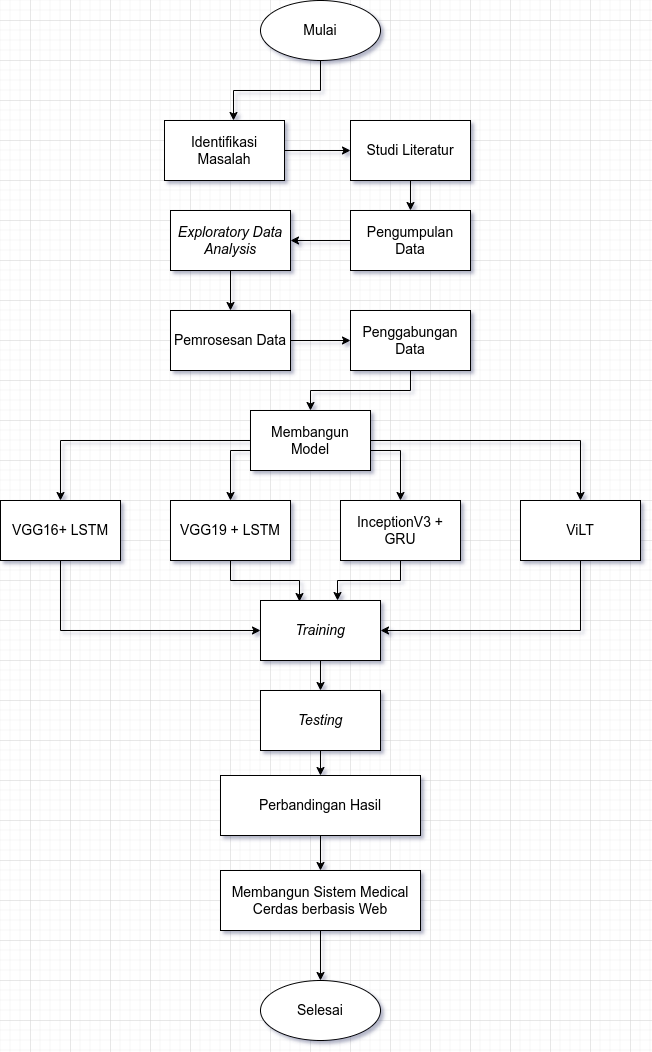

The diagram above was exported from draw.io. Its source (the exported page's mxGraphModel, read from the mxfile embedded in the PNG):
<mxGraphModel dx="1434" dy="1843" grid="1" gridSize="10" guides="1" tooltips="1" connect="1" arrows="1" fold="1" page="1" pageScale="1" pageWidth="827" pageHeight="1169" math="0" shadow="0">
  <root>
    <mxCell id="WIyWlLk6GJQsqaUBKTNV-0" />
    <mxCell id="WIyWlLk6GJQsqaUBKTNV-1" parent="WIyWlLk6GJQsqaUBKTNV-0" />
    <mxCell id="o903b2DeJJmMksp2WxFb-0" value="&lt;font style=&quot;font-size: 14px;&quot;&gt;Mulai&lt;/font&gt;" style="ellipse;whiteSpace=wrap;html=1;" parent="WIyWlLk6GJQsqaUBKTNV-1" vertex="1">
      <mxGeometry x="390" y="-220" width="120" height="60" as="geometry" />
    </mxCell>
    <mxCell id="o903b2DeJJmMksp2WxFb-1" value="&lt;font style=&quot;font-size: 14px;&quot;&gt;Selesai&lt;/font&gt;" style="ellipse;whiteSpace=wrap;html=1;" parent="WIyWlLk6GJQsqaUBKTNV-1" vertex="1">
      <mxGeometry x="390" y="760" width="120" height="60" as="geometry" />
    </mxCell>
    <mxCell id="zMD2cZ8QH-5C5jVuQTb3-18" value="" style="edgeStyle=orthogonalEdgeStyle;rounded=0;orthogonalLoop=1;jettySize=auto;html=1;" edge="1" parent="WIyWlLk6GJQsqaUBKTNV-1" source="o903b2DeJJmMksp2WxFb-2" target="o903b2DeJJmMksp2WxFb-3">
      <mxGeometry relative="1" as="geometry" />
    </mxCell>
    <mxCell id="o903b2DeJJmMksp2WxFb-2" value="&lt;font style=&quot;font-size: 14px;&quot;&gt;Identifikasi &lt;br&gt;Masalah&lt;/font&gt;" style="rounded=0;whiteSpace=wrap;html=1;" parent="WIyWlLk6GJQsqaUBKTNV-1" vertex="1">
      <mxGeometry x="294" y="-100" width="120" height="60" as="geometry" />
    </mxCell>
    <mxCell id="zMD2cZ8QH-5C5jVuQTb3-19" value="" style="edgeStyle=orthogonalEdgeStyle;rounded=0;orthogonalLoop=1;jettySize=auto;html=1;" edge="1" parent="WIyWlLk6GJQsqaUBKTNV-1" source="o903b2DeJJmMksp2WxFb-3" target="o903b2DeJJmMksp2WxFb-4">
      <mxGeometry relative="1" as="geometry" />
    </mxCell>
    <mxCell id="o903b2DeJJmMksp2WxFb-3" value="&lt;span style=&quot;font-size: 14px;&quot;&gt;Studi Literatur&lt;/span&gt;" style="rounded=0;whiteSpace=wrap;html=1;" parent="WIyWlLk6GJQsqaUBKTNV-1" vertex="1">
      <mxGeometry x="480" y="-100" width="120" height="60" as="geometry" />
    </mxCell>
    <mxCell id="zMD2cZ8QH-5C5jVuQTb3-20" value="" style="edgeStyle=orthogonalEdgeStyle;rounded=0;orthogonalLoop=1;jettySize=auto;html=1;" edge="1" parent="WIyWlLk6GJQsqaUBKTNV-1" source="o903b2DeJJmMksp2WxFb-4" target="BI5LQxYhdnTFwI8yRm5N-0">
      <mxGeometry relative="1" as="geometry" />
    </mxCell>
    <mxCell id="o903b2DeJJmMksp2WxFb-4" value="&lt;span style=&quot;font-size: 14px;&quot;&gt;Pengumpulan Data&lt;/span&gt;" style="rounded=0;whiteSpace=wrap;html=1;" parent="WIyWlLk6GJQsqaUBKTNV-1" vertex="1">
      <mxGeometry x="480" y="-10" width="120" height="60" as="geometry" />
    </mxCell>
    <mxCell id="zMD2cZ8QH-5C5jVuQTb3-21" value="" style="edgeStyle=orthogonalEdgeStyle;rounded=0;orthogonalLoop=1;jettySize=auto;html=1;" edge="1" parent="WIyWlLk6GJQsqaUBKTNV-1" source="BI5LQxYhdnTFwI8yRm5N-0" target="BI5LQxYhdnTFwI8yRm5N-1">
      <mxGeometry relative="1" as="geometry" />
    </mxCell>
    <mxCell id="BI5LQxYhdnTFwI8yRm5N-0" value="&lt;span style=&quot;font-size: 14px;&quot;&gt;&lt;i&gt;Exploratory Data Analysis&lt;/i&gt;&lt;/span&gt;" style="rounded=0;whiteSpace=wrap;html=1;" parent="WIyWlLk6GJQsqaUBKTNV-1" vertex="1">
      <mxGeometry x="300" y="-10" width="120" height="60" as="geometry" />
    </mxCell>
    <mxCell id="zMD2cZ8QH-5C5jVuQTb3-22" value="" style="edgeStyle=orthogonalEdgeStyle;rounded=0;orthogonalLoop=1;jettySize=auto;html=1;" edge="1" parent="WIyWlLk6GJQsqaUBKTNV-1" source="BI5LQxYhdnTFwI8yRm5N-1" target="zMD2cZ8QH-5C5jVuQTb3-16">
      <mxGeometry relative="1" as="geometry" />
    </mxCell>
    <mxCell id="BI5LQxYhdnTFwI8yRm5N-1" value="&lt;span style=&quot;font-size: 14px;&quot;&gt;Pemrosesan Data&lt;/span&gt;" style="rounded=0;whiteSpace=wrap;html=1;" parent="WIyWlLk6GJQsqaUBKTNV-1" vertex="1">
      <mxGeometry x="300" y="90" width="120" height="60" as="geometry" />
    </mxCell>
    <mxCell id="zMD2cZ8QH-5C5jVuQTb3-24" style="edgeStyle=orthogonalEdgeStyle;rounded=0;orthogonalLoop=1;jettySize=auto;html=1;" edge="1" parent="WIyWlLk6GJQsqaUBKTNV-1" source="BI5LQxYhdnTFwI8yRm5N-2" target="zMD2cZ8QH-5C5jVuQTb3-0">
      <mxGeometry relative="1" as="geometry" />
    </mxCell>
    <mxCell id="zMD2cZ8QH-5C5jVuQTb3-25" style="edgeStyle=orthogonalEdgeStyle;rounded=0;orthogonalLoop=1;jettySize=auto;html=1;" edge="1" parent="WIyWlLk6GJQsqaUBKTNV-1" source="BI5LQxYhdnTFwI8yRm5N-2" target="_rzo6mOKO8TQozYSMfCl-4">
      <mxGeometry relative="1" as="geometry">
        <Array as="points">
          <mxPoint x="360" y="230" />
        </Array>
      </mxGeometry>
    </mxCell>
    <mxCell id="zMD2cZ8QH-5C5jVuQTb3-28" style="edgeStyle=orthogonalEdgeStyle;rounded=0;orthogonalLoop=1;jettySize=auto;html=1;" edge="1" parent="WIyWlLk6GJQsqaUBKTNV-1" source="BI5LQxYhdnTFwI8yRm5N-2" target="_rzo6mOKO8TQozYSMfCl-7">
      <mxGeometry relative="1" as="geometry" />
    </mxCell>
    <mxCell id="zMD2cZ8QH-5C5jVuQTb3-31" style="edgeStyle=orthogonalEdgeStyle;rounded=0;orthogonalLoop=1;jettySize=auto;html=1;" edge="1" parent="WIyWlLk6GJQsqaUBKTNV-1" source="BI5LQxYhdnTFwI8yRm5N-2" target="_rzo6mOKO8TQozYSMfCl-5">
      <mxGeometry relative="1" as="geometry">
        <Array as="points">
          <mxPoint x="530" y="230" />
        </Array>
      </mxGeometry>
    </mxCell>
    <mxCell id="BI5LQxYhdnTFwI8yRm5N-2" value="&lt;span style=&quot;font-size: 14px;&quot;&gt;Membangun Model&lt;/span&gt;" style="rounded=0;whiteSpace=wrap;html=1;" parent="WIyWlLk6GJQsqaUBKTNV-1" vertex="1">
      <mxGeometry x="380" y="190" width="120" height="60" as="geometry" />
    </mxCell>
    <mxCell id="zMD2cZ8QH-5C5jVuQTb3-41" value="" style="edgeStyle=orthogonalEdgeStyle;rounded=0;orthogonalLoop=1;jettySize=auto;html=1;" edge="1" parent="WIyWlLk6GJQsqaUBKTNV-1" source="BI5LQxYhdnTFwI8yRm5N-3" target="zMD2cZ8QH-5C5jVuQTb3-12">
      <mxGeometry relative="1" as="geometry" />
    </mxCell>
    <mxCell id="BI5LQxYhdnTFwI8yRm5N-3" value="&lt;span style=&quot;font-size: 14px;&quot;&gt;&lt;i&gt;Training&lt;/i&gt;&lt;/span&gt;" style="rounded=0;whiteSpace=wrap;html=1;" parent="WIyWlLk6GJQsqaUBKTNV-1" vertex="1">
      <mxGeometry x="390" y="380" width="120" height="60" as="geometry" />
    </mxCell>
    <mxCell id="zMD2cZ8QH-5C5jVuQTb3-43" value="" style="edgeStyle=orthogonalEdgeStyle;rounded=0;orthogonalLoop=1;jettySize=auto;html=1;" edge="1" parent="WIyWlLk6GJQsqaUBKTNV-1" source="BI5LQxYhdnTFwI8yRm5N-4" target="BI5LQxYhdnTFwI8yRm5N-5">
      <mxGeometry relative="1" as="geometry" />
    </mxCell>
    <mxCell id="BI5LQxYhdnTFwI8yRm5N-4" value="&lt;span style=&quot;font-size: 14px;&quot;&gt;Perbandingan Hasil&lt;/span&gt;" style="rounded=0;whiteSpace=wrap;html=1;" parent="WIyWlLk6GJQsqaUBKTNV-1" vertex="1">
      <mxGeometry x="350" y="555" width="200" height="60" as="geometry" />
    </mxCell>
    <mxCell id="zMD2cZ8QH-5C5jVuQTb3-44" value="" style="edgeStyle=orthogonalEdgeStyle;rounded=0;orthogonalLoop=1;jettySize=auto;html=1;" edge="1" parent="WIyWlLk6GJQsqaUBKTNV-1" source="BI5LQxYhdnTFwI8yRm5N-5" target="o903b2DeJJmMksp2WxFb-1">
      <mxGeometry relative="1" as="geometry" />
    </mxCell>
    <mxCell id="BI5LQxYhdnTFwI8yRm5N-5" value="&lt;span style=&quot;font-size: 14px;&quot;&gt;Membangun Sistem Medical Cerdas berbasis Web&lt;/span&gt;" style="rounded=0;whiteSpace=wrap;html=1;" parent="WIyWlLk6GJQsqaUBKTNV-1" vertex="1">
      <mxGeometry x="350" y="650" width="200" height="60" as="geometry" />
    </mxCell>
    <mxCell id="_rzo6mOKO8TQozYSMfCl-4" value="&lt;span style=&quot;font-size: 14px;&quot;&gt;VGG19 + LSTM&lt;/span&gt;" style="rounded=0;whiteSpace=wrap;html=1;" parent="WIyWlLk6GJQsqaUBKTNV-1" vertex="1">
      <mxGeometry x="300" y="280" width="120" height="60" as="geometry" />
    </mxCell>
    <mxCell id="_rzo6mOKO8TQozYSMfCl-5" value="&lt;span style=&quot;font-size: 14px;&quot;&gt;InceptionV3 + GRU&lt;/span&gt;" style="rounded=0;whiteSpace=wrap;html=1;" parent="WIyWlLk6GJQsqaUBKTNV-1" vertex="1">
      <mxGeometry x="470" y="280" width="120" height="60" as="geometry" />
    </mxCell>
    <mxCell id="zMD2cZ8QH-5C5jVuQTb3-40" style="edgeStyle=orthogonalEdgeStyle;rounded=0;orthogonalLoop=1;jettySize=auto;html=1;entryX=1;entryY=0.5;entryDx=0;entryDy=0;" edge="1" parent="WIyWlLk6GJQsqaUBKTNV-1" source="_rzo6mOKO8TQozYSMfCl-7" target="BI5LQxYhdnTFwI8yRm5N-3">
      <mxGeometry relative="1" as="geometry">
        <Array as="points">
          <mxPoint x="710" y="410" />
        </Array>
      </mxGeometry>
    </mxCell>
    <mxCell id="_rzo6mOKO8TQozYSMfCl-7" value="&lt;span style=&quot;font-size: 14px;&quot;&gt;ViLT&lt;/span&gt;" style="rounded=0;whiteSpace=wrap;html=1;" parent="WIyWlLk6GJQsqaUBKTNV-1" vertex="1">
      <mxGeometry x="650" y="280" width="120" height="60" as="geometry" />
    </mxCell>
    <mxCell id="zMD2cZ8QH-5C5jVuQTb3-34" style="edgeStyle=orthogonalEdgeStyle;rounded=0;orthogonalLoop=1;jettySize=auto;html=1;" edge="1" parent="WIyWlLk6GJQsqaUBKTNV-1" source="zMD2cZ8QH-5C5jVuQTb3-0" target="BI5LQxYhdnTFwI8yRm5N-3">
      <mxGeometry relative="1" as="geometry">
        <Array as="points">
          <mxPoint x="190" y="410" />
        </Array>
      </mxGeometry>
    </mxCell>
    <mxCell id="zMD2cZ8QH-5C5jVuQTb3-0" value="&lt;span style=&quot;font-size: 14px;&quot;&gt;VGG16+ LSTM&lt;/span&gt;" style="rounded=0;whiteSpace=wrap;html=1;" vertex="1" parent="WIyWlLk6GJQsqaUBKTNV-1">
      <mxGeometry x="130" y="280" width="120" height="60" as="geometry" />
    </mxCell>
    <mxCell id="zMD2cZ8QH-5C5jVuQTb3-47" style="edgeStyle=orthogonalEdgeStyle;rounded=0;orthogonalLoop=1;jettySize=auto;html=1;entryX=0.5;entryY=0;entryDx=0;entryDy=0;" edge="1" parent="WIyWlLk6GJQsqaUBKTNV-1" source="zMD2cZ8QH-5C5jVuQTb3-12" target="BI5LQxYhdnTFwI8yRm5N-4">
      <mxGeometry relative="1" as="geometry" />
    </mxCell>
    <mxCell id="zMD2cZ8QH-5C5jVuQTb3-12" value="&lt;span style=&quot;font-size: 14px;&quot;&gt;&lt;i&gt;Testing&lt;/i&gt;&lt;/span&gt;" style="rounded=0;whiteSpace=wrap;html=1;" vertex="1" parent="WIyWlLk6GJQsqaUBKTNV-1">
      <mxGeometry x="390" y="470" width="120" height="60" as="geometry" />
    </mxCell>
    <mxCell id="zMD2cZ8QH-5C5jVuQTb3-23" style="edgeStyle=orthogonalEdgeStyle;rounded=0;orthogonalLoop=1;jettySize=auto;html=1;" edge="1" parent="WIyWlLk6GJQsqaUBKTNV-1" source="zMD2cZ8QH-5C5jVuQTb3-16" target="BI5LQxYhdnTFwI8yRm5N-2">
      <mxGeometry relative="1" as="geometry" />
    </mxCell>
    <mxCell id="zMD2cZ8QH-5C5jVuQTb3-16" value="&lt;span style=&quot;font-size: 14px;&quot;&gt;Penggabungan Data&lt;/span&gt;" style="rounded=0;whiteSpace=wrap;html=1;" vertex="1" parent="WIyWlLk6GJQsqaUBKTNV-1">
      <mxGeometry x="480" y="90" width="120" height="60" as="geometry" />
    </mxCell>
    <mxCell id="zMD2cZ8QH-5C5jVuQTb3-35" style="edgeStyle=orthogonalEdgeStyle;rounded=0;orthogonalLoop=1;jettySize=auto;html=1;entryX=0.325;entryY=0.017;entryDx=0;entryDy=0;entryPerimeter=0;" edge="1" parent="WIyWlLk6GJQsqaUBKTNV-1" source="_rzo6mOKO8TQozYSMfCl-4" target="BI5LQxYhdnTFwI8yRm5N-3">
      <mxGeometry relative="1" as="geometry" />
    </mxCell>
    <mxCell id="zMD2cZ8QH-5C5jVuQTb3-37" style="edgeStyle=orthogonalEdgeStyle;rounded=0;orthogonalLoop=1;jettySize=auto;html=1;entryX=0.642;entryY=0;entryDx=0;entryDy=0;entryPerimeter=0;" edge="1" parent="WIyWlLk6GJQsqaUBKTNV-1" source="_rzo6mOKO8TQozYSMfCl-5" target="BI5LQxYhdnTFwI8yRm5N-3">
      <mxGeometry relative="1" as="geometry" />
    </mxCell>
    <mxCell id="zMD2cZ8QH-5C5jVuQTb3-48" style="edgeStyle=orthogonalEdgeStyle;rounded=0;orthogonalLoop=1;jettySize=auto;html=1;entryX=0.575;entryY=0;entryDx=0;entryDy=0;entryPerimeter=0;" edge="1" parent="WIyWlLk6GJQsqaUBKTNV-1" source="o903b2DeJJmMksp2WxFb-0" target="o903b2DeJJmMksp2WxFb-2">
      <mxGeometry relative="1" as="geometry" />
    </mxCell>
  </root>
</mxGraphModel>